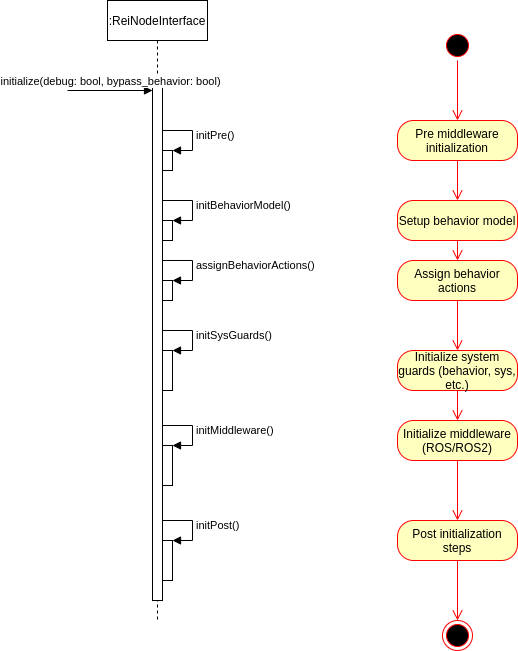

The diagram above was exported from draw.io. Its source (the exported page's mxGraphModel, read from the mxfile embedded in the PNG):
<mxGraphModel dx="1422" dy="809" grid="1" gridSize="10" guides="1" tooltips="1" connect="1" arrows="1" fold="1" page="1" pageScale="1" pageWidth="827" pageHeight="1169" math="0" shadow="0">
  <root>
    <mxCell id="0" />
    <mxCell id="1" parent="0" />
    <mxCell id="2" value=":ReiNodeInterface" style="shape=umlLifeline;perimeter=lifelinePerimeter;whiteSpace=wrap;html=1;container=1;collapsible=0;recursiveResize=0;outlineConnect=0;" vertex="1" parent="1">
      <mxGeometry x="210" y="100" width="100" height="620" as="geometry" />
    </mxCell>
    <mxCell id="3" value="" style="html=1;points=[];perimeter=orthogonalPerimeter;" vertex="1" parent="2">
      <mxGeometry x="45" y="80" width="10" height="520" as="geometry" />
    </mxCell>
    <mxCell id="4" value="" style="html=1;points=[];perimeter=orthogonalPerimeter;" vertex="1" parent="2">
      <mxGeometry x="55" y="150" width="10" height="20" as="geometry" />
    </mxCell>
    <mxCell id="5" value="initPre()" style="edgeStyle=orthogonalEdgeStyle;html=1;align=left;spacingLeft=2;endArrow=block;rounded=0;entryX=1;entryY=0;" edge="1" parent="2" source="3" target="4">
      <mxGeometry relative="1" as="geometry">
        <mxPoint x="60" y="130" as="sourcePoint" />
        <Array as="points">
          <mxPoint x="85" y="130" />
          <mxPoint x="85" y="150" />
        </Array>
      </mxGeometry>
    </mxCell>
    <mxCell id="6" value="" style="html=1;points=[];perimeter=orthogonalPerimeter;" vertex="1" parent="2">
      <mxGeometry x="55" y="220" width="10" height="20" as="geometry" />
    </mxCell>
    <mxCell id="7" value="initBehaviorModel()" style="edgeStyle=orthogonalEdgeStyle;html=1;align=left;spacingLeft=2;endArrow=block;rounded=0;entryX=1;entryY=0;" edge="1" parent="2" source="3" target="6">
      <mxGeometry relative="1" as="geometry">
        <mxPoint x="60" y="230" as="sourcePoint" />
        <Array as="points">
          <mxPoint x="85" y="200" />
          <mxPoint x="85" y="220" />
        </Array>
      </mxGeometry>
    </mxCell>
    <mxCell id="8" value="" style="html=1;points=[];perimeter=orthogonalPerimeter;" vertex="1" parent="2">
      <mxGeometry x="55" y="350" width="10" height="40" as="geometry" />
    </mxCell>
    <mxCell id="9" value="initSysGuards()" style="edgeStyle=orthogonalEdgeStyle;html=1;align=left;spacingLeft=2;endArrow=block;rounded=0;entryX=1;entryY=0;" edge="1" parent="2" source="3" target="8">
      <mxGeometry relative="1" as="geometry">
        <mxPoint x="60" y="330" as="sourcePoint" />
        <Array as="points">
          <mxPoint x="85" y="330" />
          <mxPoint x="85" y="350" />
        </Array>
      </mxGeometry>
    </mxCell>
    <mxCell id="10" value="" style="html=1;points=[];perimeter=orthogonalPerimeter;" vertex="1" parent="2">
      <mxGeometry x="55" y="445" width="10" height="40" as="geometry" />
    </mxCell>
    <mxCell id="11" value="initMiddleware()" style="edgeStyle=orthogonalEdgeStyle;html=1;align=left;spacingLeft=2;endArrow=block;rounded=0;entryX=1;entryY=0;" edge="1" parent="2" source="3" target="10">
      <mxGeometry relative="1" as="geometry">
        <mxPoint x="60" y="425" as="sourcePoint" />
        <Array as="points">
          <mxPoint x="85" y="425" />
          <mxPoint x="85" y="445" />
        </Array>
      </mxGeometry>
    </mxCell>
    <mxCell id="12" value="" style="html=1;points=[];perimeter=orthogonalPerimeter;" vertex="1" parent="2">
      <mxGeometry x="55" y="540" width="10" height="40" as="geometry" />
    </mxCell>
    <mxCell id="13" value="initPost()" style="edgeStyle=orthogonalEdgeStyle;html=1;align=left;spacingLeft=2;endArrow=block;rounded=0;entryX=1;entryY=0;" edge="1" parent="2" source="3" target="12">
      <mxGeometry relative="1" as="geometry">
        <mxPoint x="60" y="520" as="sourcePoint" />
        <Array as="points">
          <mxPoint x="85" y="520" />
          <mxPoint x="85" y="540" />
        </Array>
      </mxGeometry>
    </mxCell>
    <mxCell id="14" value="" style="html=1;points=[];perimeter=orthogonalPerimeter;" vertex="1" parent="2">
      <mxGeometry x="55" y="280" width="10" height="20" as="geometry" />
    </mxCell>
    <mxCell id="15" value="assignBehaviorActions()" style="edgeStyle=orthogonalEdgeStyle;html=1;align=left;spacingLeft=2;endArrow=block;rounded=0;entryX=1;entryY=0;" edge="1" parent="2" source="3" target="14">
      <mxGeometry relative="1" as="geometry">
        <mxPoint x="60" y="260" as="sourcePoint" />
        <Array as="points">
          <mxPoint x="85" y="260" />
          <mxPoint x="85" y="280" />
        </Array>
      </mxGeometry>
    </mxCell>
    <mxCell id="16" value="" style="ellipse;html=1;shape=startState;fillColor=#000000;strokeColor=#ff0000;" vertex="1" parent="1">
      <mxGeometry x="545" y="130" width="30" height="30" as="geometry" />
    </mxCell>
    <mxCell id="17" value="" style="edgeStyle=orthogonalEdgeStyle;html=1;verticalAlign=bottom;endArrow=open;endSize=8;strokeColor=#ff0000;" edge="1" source="16" parent="1">
      <mxGeometry relative="1" as="geometry">
        <mxPoint x="560" y="220" as="targetPoint" />
      </mxGeometry>
    </mxCell>
    <mxCell id="18" value="Pre middleware initialization" style="rounded=1;whiteSpace=wrap;html=1;arcSize=40;fontColor=#000000;fillColor=#ffffc0;strokeColor=#ff0000;" vertex="1" parent="1">
      <mxGeometry x="500" y="220" width="120" height="40" as="geometry" />
    </mxCell>
    <mxCell id="19" value="" style="edgeStyle=orthogonalEdgeStyle;html=1;verticalAlign=bottom;endArrow=open;endSize=8;strokeColor=#ff0000;" edge="1" source="18" parent="1">
      <mxGeometry relative="1" as="geometry">
        <mxPoint x="560" y="300" as="targetPoint" />
      </mxGeometry>
    </mxCell>
    <mxCell id="20" value="Setup behavior model" style="rounded=1;whiteSpace=wrap;html=1;arcSize=40;fontColor=#000000;fillColor=#ffffc0;strokeColor=#ff0000;" vertex="1" parent="1">
      <mxGeometry x="500" y="300" width="120" height="40" as="geometry" />
    </mxCell>
    <mxCell id="21" value="" style="edgeStyle=orthogonalEdgeStyle;html=1;verticalAlign=bottom;endArrow=open;endSize=8;strokeColor=#ff0000;entryX=0.5;entryY=0;entryDx=0;entryDy=0;" edge="1" source="20" target="30" parent="1">
      <mxGeometry relative="1" as="geometry">
        <mxPoint x="560" y="420" as="targetPoint" />
      </mxGeometry>
    </mxCell>
    <mxCell id="22" value="initialize(debug: bool, bypass_behavior: bool)" style="html=1;verticalAlign=bottom;endArrow=block;" edge="1" target="3" parent="1">
      <mxGeometry width="80" relative="1" as="geometry">
        <mxPoint x="170" y="190" as="sourcePoint" />
        <mxPoint x="250" y="190" as="targetPoint" />
      </mxGeometry>
    </mxCell>
    <mxCell id="23" value="Initialize system guards (behavior, sys, etc.)" style="rounded=1;whiteSpace=wrap;html=1;arcSize=40;fontColor=#000000;fillColor=#ffffc0;strokeColor=#ff0000;" vertex="1" parent="1">
      <mxGeometry x="500" y="450" width="120" height="40" as="geometry" />
    </mxCell>
    <mxCell id="24" value="" style="edgeStyle=orthogonalEdgeStyle;html=1;verticalAlign=bottom;endArrow=open;endSize=8;strokeColor=#ff0000;" edge="1" source="23" parent="1">
      <mxGeometry relative="1" as="geometry">
        <mxPoint x="560" y="520" as="targetPoint" />
      </mxGeometry>
    </mxCell>
    <mxCell id="25" value="Initialize middleware (ROS/ROS2)" style="rounded=1;whiteSpace=wrap;html=1;arcSize=40;fontColor=#000000;fillColor=#ffffc0;strokeColor=#ff0000;" vertex="1" parent="1">
      <mxGeometry x="500" y="520" width="120" height="40" as="geometry" />
    </mxCell>
    <mxCell id="26" value="" style="edgeStyle=orthogonalEdgeStyle;html=1;verticalAlign=bottom;endArrow=open;endSize=8;strokeColor=#ff0000;" edge="1" source="25" parent="1">
      <mxGeometry relative="1" as="geometry">
        <mxPoint x="560" y="620" as="targetPoint" />
      </mxGeometry>
    </mxCell>
    <mxCell id="27" value="Post initialization steps" style="rounded=1;whiteSpace=wrap;html=1;arcSize=40;fontColor=#000000;fillColor=#ffffc0;strokeColor=#ff0000;" vertex="1" parent="1">
      <mxGeometry x="500" y="620" width="120" height="40" as="geometry" />
    </mxCell>
    <mxCell id="28" value="" style="edgeStyle=orthogonalEdgeStyle;html=1;verticalAlign=bottom;endArrow=open;endSize=8;strokeColor=#ff0000;" edge="1" source="27" parent="1">
      <mxGeometry relative="1" as="geometry">
        <mxPoint x="560" y="720" as="targetPoint" />
      </mxGeometry>
    </mxCell>
    <mxCell id="29" value="" style="ellipse;html=1;shape=endState;fillColor=#000000;strokeColor=#ff0000;" vertex="1" parent="1">
      <mxGeometry x="545" y="720" width="30" height="30" as="geometry" />
    </mxCell>
    <mxCell id="30" value="Assign behavior actions" style="rounded=1;whiteSpace=wrap;html=1;arcSize=40;fontColor=#000000;fillColor=#ffffc0;strokeColor=#ff0000;" vertex="1" parent="1">
      <mxGeometry x="500" y="360" width="120" height="40" as="geometry" />
    </mxCell>
    <mxCell id="31" value="" style="edgeStyle=orthogonalEdgeStyle;html=1;verticalAlign=bottom;endArrow=open;endSize=8;strokeColor=#ff0000;entryX=0.5;entryY=0;entryDx=0;entryDy=0;" edge="1" source="30" target="23" parent="1">
      <mxGeometry relative="1" as="geometry">
        <mxPoint x="710" y="480" as="targetPoint" />
      </mxGeometry>
    </mxCell>
  </root>
</mxGraphModel>